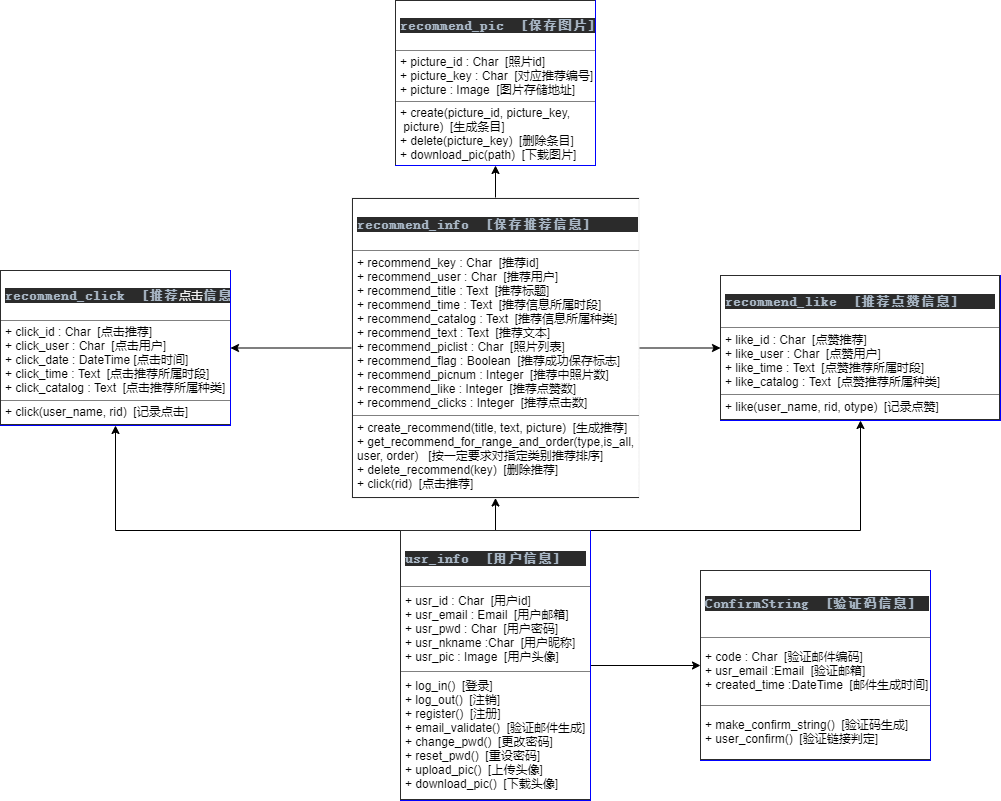

The diagram above was exported from draw.io. Its source (the exported page's mxGraphModel, read from the mxfile embedded in the PNG):
<mxGraphModel dx="1817" dy="575" grid="1" gridSize="10" guides="1" tooltips="1" connect="1" arrows="1" fold="1" page="1" pageScale="1" pageWidth="827" pageHeight="1169" math="0" shadow="0">
  <root>
    <mxCell id="0" />
    <mxCell id="1" parent="0" />
    <mxCell id="13" value="&lt;table border=&quot;1&quot; width=&quot;100%&quot; cellpadding=&quot;4&quot; style=&quot;width: 100% ; height: 100% ; border-collapse: collapse&quot;&gt;&lt;tbody&gt;&lt;tr&gt;&lt;th&gt;&lt;pre style=&quot;background-color: #2b2b2b ; color: #a9b7c6 ; font-family: &amp;#34;jetbrains mono&amp;#34; , monospace ; font-size: 9.8pt&quot;&gt;recommend_pic  [保存图片]&lt;/pre&gt;&lt;/th&gt;&lt;/tr&gt;&lt;tr&gt;&lt;td&gt;+ picture_id : Char&amp;nbsp; [照片id]&lt;br&gt;+ picture_key : Char&amp;nbsp; [对应推荐编号]&lt;br&gt;+ picture : Image&amp;nbsp; [图片存储地址]&lt;/td&gt;&lt;/tr&gt;&lt;tr&gt;&lt;td&gt;+ create(picture_id, picture_key,&lt;br&gt;&amp;nbsp;picture)&amp;nbsp; [生成条目]&lt;br&gt;+ delete(picture_key)&amp;nbsp; [删除条目]&lt;br&gt;+ download_pic(path)&amp;nbsp; [下载图片]&lt;/td&gt;&lt;/tr&gt;&lt;/tbody&gt;&lt;/table&gt;" style="text;html=1;overflow=fill;strokeColor=#0000FF;align=left;" parent="1" vertex="1">
      <mxGeometry x="285" y="190" width="200" height="165" as="geometry" />
    </mxCell>
    <mxCell id="43" style="edgeStyle=orthogonalEdgeStyle;rounded=0;orthogonalLoop=1;jettySize=auto;html=1;exitX=1;exitY=0.5;exitDx=0;exitDy=0;entryX=0;entryY=0.5;entryDx=0;entryDy=0;" parent="1" source="14" target="15" edge="1">
      <mxGeometry relative="1" as="geometry" />
    </mxCell>
    <mxCell id="47" style="edgeStyle=orthogonalEdgeStyle;rounded=0;orthogonalLoop=1;jettySize=auto;html=1;entryX=0.5;entryY=1;entryDx=0;entryDy=0;" edge="1" parent="1" source="14" target="13">
      <mxGeometry relative="1" as="geometry" />
    </mxCell>
    <mxCell id="49" value="" style="edgeStyle=orthogonalEdgeStyle;rounded=0;orthogonalLoop=1;jettySize=auto;html=1;" edge="1" parent="1" source="14" target="48">
      <mxGeometry relative="1" as="geometry" />
    </mxCell>
    <mxCell id="14" value="&lt;table border=&quot;1&quot; width=&quot;100%&quot; cellpadding=&quot;4&quot; style=&quot;width: 100% ; height: 100% ; border-collapse: collapse&quot;&gt;&lt;tbody&gt;&lt;tr&gt;&lt;th&gt;&lt;pre style=&quot;background-color: #2b2b2b ; color: #a9b7c6 ; font-family: &amp;#34;jetbrains mono&amp;#34; , monospace ; font-size: 9.8pt&quot;&gt;&lt;pre style=&quot;font-family: &amp;#34;jetbrains mono&amp;#34; , monospace ; font-size: 9.8pt&quot;&gt;recommend_info  [保存推荐信息]&lt;/pre&gt;&lt;/pre&gt;&lt;/th&gt;&lt;/tr&gt;&lt;tr&gt;&lt;td&gt;+ recommend_key : Char&amp;nbsp; [推荐id]&lt;br&gt;+ recommend_user : Char&amp;nbsp; [推荐用户]&lt;br&gt;+ recommend_title : Text&amp;nbsp; [推荐标题]&lt;br&gt;+ recommend_time : Text&amp;nbsp; [推荐信息所属时段]&lt;br&gt;+ recommend_catalog : Text&amp;nbsp; [推荐信息所属种类]&lt;br&gt;+ recommend_text : Text&amp;nbsp; [推荐文本]&lt;br&gt;+ recommend_piclist : Char&amp;nbsp; [照片列表]&lt;br&gt;+ recommend_flag : Boolean&amp;nbsp; [推荐成功保存标志]&lt;br&gt;+ recommend_picnum : Integer&amp;nbsp; [推荐中照片数]&lt;br&gt;+ recommend_like : Integer&amp;nbsp; [推荐点赞数]&lt;br&gt;+ recommend_clicks : Integer&amp;nbsp; [推荐点击数]&lt;/td&gt;&lt;/tr&gt;&lt;tr&gt;&lt;td&gt;+ create_recommend(title, text, picture)&amp;nbsp; [生成推荐]&lt;br&gt;+ get_recommend_for_range_and_order(type,is_all, &lt;br&gt;user, order)&amp;nbsp; &amp;nbsp;[按一定要求对指定类别推荐排序]&lt;br&gt;+ delete_recommend(key)&amp;nbsp; [删除推荐]&lt;br&gt;+ click(rid)&amp;nbsp; [点击推荐]&lt;/td&gt;&lt;/tr&gt;&lt;/tbody&gt;&lt;/table&gt;" style="text;html=1;overflow=fill;align=left;strokeColor=#f0f0f0;" parent="1" vertex="1">
      <mxGeometry x="241.5" y="387.5" width="287" height="300" as="geometry" />
    </mxCell>
    <mxCell id="15" value="&lt;table border=&quot;1&quot; width=&quot;100%&quot; cellpadding=&quot;4&quot; style=&quot;width: 100% ; height: 100% ; border-collapse: collapse&quot;&gt;&lt;tbody&gt;&lt;tr&gt;&lt;th&gt;&lt;pre style=&quot;background-color: #2b2b2b ; color: #a9b7c6 ; font-family: &amp;#34;jetbrains mono&amp;#34; , monospace ; font-size: 9.8pt&quot;&gt;recommend_like  [推荐点赞信息]&lt;/pre&gt;&lt;/th&gt;&lt;/tr&gt;&lt;tr&gt;&lt;td&gt;+ like_id : Char&amp;nbsp; [点赞推荐]&lt;br&gt;+ like_user : Char&amp;nbsp; [点赞用户]&lt;br&gt;+ like_time : Text&amp;nbsp; [点赞推荐所属时段]&lt;br&gt;+ like_catalog : Text&amp;nbsp; [点赞推荐所属种类]&lt;br&gt;&lt;/td&gt;&lt;/tr&gt;&lt;tr&gt;&lt;td&gt;+ like(user_name, rid, otype)&amp;nbsp; [记录点赞]&lt;/td&gt;&lt;/tr&gt;&lt;/tbody&gt;&lt;/table&gt;" style="text;html=1;overflow=fill;strokeColor=#0000FF;align=left;" parent="1" vertex="1">
      <mxGeometry x="610" y="465" width="280" height="145" as="geometry" />
    </mxCell>
    <mxCell id="41" style="edgeStyle=orthogonalEdgeStyle;rounded=0;orthogonalLoop=1;jettySize=auto;html=1;exitX=1;exitY=0.5;exitDx=0;exitDy=0;entryX=0;entryY=0.5;entryDx=0;entryDy=0;" parent="1" source="16" target="17" edge="1">
      <mxGeometry relative="1" as="geometry" />
    </mxCell>
    <mxCell id="44" style="edgeStyle=orthogonalEdgeStyle;rounded=0;orthogonalLoop=1;jettySize=auto;html=1;exitX=0.5;exitY=0;exitDx=0;exitDy=0;entryX=0.5;entryY=1;entryDx=0;entryDy=0;" parent="1" source="16" target="14" edge="1">
      <mxGeometry relative="1" as="geometry" />
    </mxCell>
    <mxCell id="46" style="edgeStyle=orthogonalEdgeStyle;rounded=0;orthogonalLoop=1;jettySize=auto;html=1;exitX=1;exitY=0;exitDx=0;exitDy=0;entryX=0.5;entryY=1;entryDx=0;entryDy=0;" parent="1" source="16" target="15" edge="1">
      <mxGeometry relative="1" as="geometry">
        <Array as="points">
          <mxPoint x="750" y="720" />
        </Array>
      </mxGeometry>
    </mxCell>
    <mxCell id="50" style="edgeStyle=orthogonalEdgeStyle;rounded=0;orthogonalLoop=1;jettySize=auto;html=1;exitX=0;exitY=0;exitDx=0;exitDy=0;entryX=0.5;entryY=1;entryDx=0;entryDy=0;" edge="1" parent="1" source="16" target="48">
      <mxGeometry relative="1" as="geometry">
        <Array as="points">
          <mxPoint x="5" y="720" />
        </Array>
      </mxGeometry>
    </mxCell>
    <mxCell id="16" value="&lt;table border=&quot;1&quot; width=&quot;100%&quot; cellpadding=&quot;4&quot; style=&quot;width: 100% ; height: 100% ; border-collapse: collapse&quot;&gt;&lt;tbody&gt;&lt;tr&gt;&lt;th&gt;&lt;pre style=&quot;background-color: #2b2b2b ; color: #a9b7c6 ; font-family: &amp;#34;jetbrains mono&amp;#34; , monospace ; font-size: 9.8pt&quot;&gt;&lt;pre style=&quot;font-family: &amp;#34;jetbrains mono&amp;#34; , monospace ; font-size: 9.8pt&quot;&gt;usr_info  [用户信息]&lt;/pre&gt;&lt;/pre&gt;&lt;/th&gt;&lt;/tr&gt;&lt;tr&gt;&lt;td&gt;+ usr_id : Char&amp;nbsp; [用户id]&lt;br&gt;+ usr_email : Email&amp;nbsp; [用户邮箱]&lt;br&gt;+ usr_pwd : Char&amp;nbsp; [用户密码]&lt;br&gt;+ usr_nkname :Char&amp;nbsp; [用户昵称]&lt;br&gt;+ usr_pic : Image&amp;nbsp; [用户头像]&lt;br&gt;&lt;/td&gt;&lt;/tr&gt;&lt;tr&gt;&lt;td&gt;+ log_in()&amp;nbsp; [登录]&lt;br&gt;+ log_out()&amp;nbsp; [注销]&lt;br&gt;+ register()&amp;nbsp; [注册]&lt;br&gt;+ email_validate()&amp;nbsp; [验证邮件生成]&lt;br&gt;+ change_pwd()&amp;nbsp; [更改密码]&lt;br&gt;+ reset_pwd()&amp;nbsp; [重设密码]&lt;br&gt;+ upload_pic()&amp;nbsp; [上传头像]&lt;br&gt;+ download_pic()&amp;nbsp; [下载头像]&lt;/td&gt;&lt;/tr&gt;&lt;/tbody&gt;&lt;/table&gt;" style="text;html=1;overflow=fill;strokeColor=#0000FF;align=left;" parent="1" vertex="1">
      <mxGeometry x="290" y="720" width="190" height="270" as="geometry" />
    </mxCell>
    <mxCell id="17" value="&lt;table border=&quot;1&quot; width=&quot;100%&quot; cellpadding=&quot;4&quot; style=&quot;width: 100% ; height: 100% ; border-collapse: collapse&quot;&gt;&lt;tbody&gt;&lt;tr&gt;&lt;th&gt;&lt;pre style=&quot;background-color: #2b2b2b ; color: #a9b7c6 ; font-family: &amp;#34;jetbrains mono&amp;#34; , monospace ; font-size: 9.8pt&quot;&gt;&lt;pre style=&quot;font-family: &amp;#34;jetbrains mono&amp;#34; , monospace ; font-size: 9.8pt&quot;&gt;ConfirmString  [验证码信息]&lt;/pre&gt;&lt;/pre&gt;&lt;/th&gt;&lt;/tr&gt;&lt;tr&gt;&lt;td&gt;+ code : Char&amp;nbsp; [验证邮件编码]&lt;br&gt;+ usr_email :Email&amp;nbsp; [验证邮箱]&lt;br&gt;+ created_time :DateTime&amp;nbsp; [邮件生成时间]&lt;/td&gt;&lt;/tr&gt;&lt;tr&gt;&lt;td&gt;+ make_confirm_string()&amp;nbsp; [验证码生成]&lt;br&gt;+ user_confirm()&amp;nbsp; [验证链接判定]&lt;/td&gt;&lt;/tr&gt;&lt;/tbody&gt;&lt;/table&gt;" style="text;html=1;overflow=fill;strokeColor=#0000FF;align=left;" parent="1" vertex="1">
      <mxGeometry x="590" y="760" width="230" height="190" as="geometry" />
    </mxCell>
    <mxCell id="48" value="&lt;table border=&quot;1&quot; width=&quot;100%&quot; cellpadding=&quot;4&quot; style=&quot;width: 100% ; height: 100% ; border-collapse: collapse&quot;&gt;&lt;tbody&gt;&lt;tr&gt;&lt;th&gt;&lt;pre style=&quot;background-color: #2b2b2b ; color: #a9b7c6 ; font-family: &amp;#34;jetbrains mono&amp;#34; , monospace ; font-size: 9.8pt&quot;&gt;recommend_click  [推荐&lt;span style=&quot;color: rgb(240 , 240 , 240) ; font-family: &amp;#34;helvetica&amp;#34; ; font-size: 12px ; font-weight: 400 ; background-color: rgb(42 , 42 , 42)&quot;&gt;点击&lt;/span&gt;信息]&lt;/pre&gt;&lt;/th&gt;&lt;/tr&gt;&lt;tr&gt;&lt;td&gt;+ click_id : Char&amp;nbsp; [点击推荐]&lt;br&gt;+ click_user : Char&amp;nbsp; [点击用户]&lt;br&gt;+ click_date : DateTime [点击时间]&lt;br&gt;+ click_time : Text&amp;nbsp; [点击推荐所属时段]&lt;br&gt;+ click_catalog : Text&amp;nbsp; [点击推荐所属种类]&lt;br&gt;&lt;/td&gt;&lt;/tr&gt;&lt;tr&gt;&lt;td&gt;+ click(user_name, rid)&amp;nbsp; [记录点击]&lt;/td&gt;&lt;/tr&gt;&lt;/tbody&gt;&lt;/table&gt;" style="text;html=1;overflow=fill;strokeColor=#0000FF;align=left;" vertex="1" parent="1">
      <mxGeometry x="-110" y="460" width="230" height="155" as="geometry" />
    </mxCell>
  </root>
</mxGraphModel>